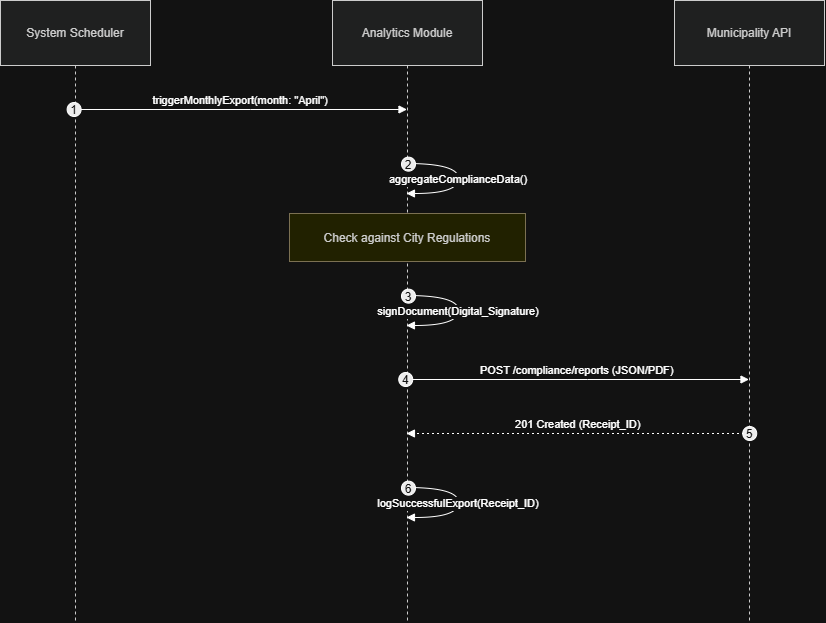

The diagram above was exported from draw.io. Its source (the exported page's mxGraphModel, read from the mxfile embedded in the PNG):
<mxGraphModel dx="1572" dy="868" grid="1" gridSize="10" guides="1" tooltips="1" connect="1" arrows="1" fold="1" page="1" pageScale="1" pageWidth="827" pageHeight="1169" math="0" shadow="0">
  <root>
    <mxCell id="0" />
    <mxCell id="1" parent="0" />
    <mxCell id="t8ySfzMDRd5usu0QijsU-67" parent="1" style="shape=umlLifeline;perimeter=lifelinePerimeter;whiteSpace=wrap;container=1;dropTarget=0;collapsible=0;recursiveResize=0;outlineConnect=0;portConstraint=eastwest;newEdgeStyle={&quot;edgeStyle&quot;:&quot;elbowEdgeStyle&quot;,&quot;elbow&quot;:&quot;vertical&quot;,&quot;curved&quot;:0,&quot;rounded&quot;:0};size=65;fillColor=light-dark(#eeeeee,#1f2020);strokeColor=light-dark(#999999,#cccccc);fontColor=light-dark(#333333,#cccccc);" value="System Scheduler" vertex="1">
      <mxGeometry height="622" width="150" x="20" y="20" as="geometry" />
    </mxCell>
    <mxCell id="t8ySfzMDRd5usu0QijsU-68" parent="1" style="shape=umlLifeline;perimeter=lifelinePerimeter;whiteSpace=wrap;container=1;dropTarget=0;collapsible=0;recursiveResize=0;outlineConnect=0;portConstraint=eastwest;newEdgeStyle={&quot;edgeStyle&quot;:&quot;elbowEdgeStyle&quot;,&quot;elbow&quot;:&quot;vertical&quot;,&quot;curved&quot;:0,&quot;rounded&quot;:0};size=65;fillColor=light-dark(#eeeeee,#1f2020);strokeColor=light-dark(#999999,#cccccc);fontColor=light-dark(#333333,#cccccc);" value="Analytics Module" vertex="1">
      <mxGeometry height="622" width="150" x="352" y="20" as="geometry" />
    </mxCell>
    <mxCell id="t8ySfzMDRd5usu0QijsU-69" parent="1" style="shape=umlLifeline;perimeter=lifelinePerimeter;whiteSpace=wrap;container=1;dropTarget=0;collapsible=0;recursiveResize=0;outlineConnect=0;portConstraint=eastwest;newEdgeStyle={&quot;edgeStyle&quot;:&quot;elbowEdgeStyle&quot;,&quot;elbow&quot;:&quot;vertical&quot;,&quot;curved&quot;:0,&quot;rounded&quot;:0};size=65;fillColor=light-dark(#eeeeee,#1f2020);strokeColor=light-dark(#999999,#cccccc);fontColor=light-dark(#333333,#cccccc);" value="Municipality API" vertex="1">
      <mxGeometry height="622" width="150" x="694" y="20" as="geometry" />
    </mxCell>
    <mxCell id="t8ySfzMDRd5usu0QijsU-70" edge="1" parent="1" source="t8ySfzMDRd5usu0QijsU-67" style="verticalAlign=bottom;edgeStyle=elbowEdgeStyle;elbow=vertical;curved=0;rounded=0;endArrow=block;" target="t8ySfzMDRd5usu0QijsU-68" value="triggerMonthlyExport(month: &quot;April&quot;)">
      <mxGeometry relative="1" as="geometry">
        <Array as="points">
          <mxPoint x="270" y="129" />
        </Array>
      </mxGeometry>
    </mxCell>
    <mxCell id="t8ySfzMDRd5usu0QijsU-71" parent="t8ySfzMDRd5usu0QijsU-70" style="ellipse;aspect=fixed;fillColor=#000000;align=center;fontColor=#FFFFFF;" value="1" vertex="1">
      <mxGeometry height="14" relative="1" width="14" as="geometry">
        <mxPoint x="-173.5" y="-7" as="offset" />
      </mxGeometry>
    </mxCell>
    <mxCell id="t8ySfzMDRd5usu0QijsU-72" edge="1" parent="1" source="t8ySfzMDRd5usu0QijsU-68" style="curved=1;endArrow=block;rounded=0;" target="t8ySfzMDRd5usu0QijsU-68" value="aggregateComplianceData()">
      <mxGeometry relative="1" as="geometry">
        <Array as="points">
          <mxPoint x="478" y="183" />
          <mxPoint x="478" y="213" />
        </Array>
      </mxGeometry>
    </mxCell>
    <mxCell id="t8ySfzMDRd5usu0QijsU-73" parent="t8ySfzMDRd5usu0QijsU-72" style="ellipse;aspect=fixed;fillColor=#000000;align=center;fontColor=#FFFFFF;" value="2" vertex="1">
      <mxGeometry height="14" relative="1" width="14" as="geometry">
        <mxPoint x="-57" y="-22" as="offset" />
      </mxGeometry>
    </mxCell>
    <mxCell id="t8ySfzMDRd5usu0QijsU-74" edge="1" parent="1" source="t8ySfzMDRd5usu0QijsU-68" style="curved=1;endArrow=block;rounded=0;" target="t8ySfzMDRd5usu0QijsU-68" value="signDocument(Digital_Signature)">
      <mxGeometry relative="1" as="geometry">
        <Array as="points">
          <mxPoint x="478" y="315" />
          <mxPoint x="478" y="345" />
        </Array>
      </mxGeometry>
    </mxCell>
    <mxCell id="t8ySfzMDRd5usu0QijsU-75" parent="t8ySfzMDRd5usu0QijsU-74" style="ellipse;aspect=fixed;fillColor=#000000;align=center;fontColor=#FFFFFF;" value="3" vertex="1">
      <mxGeometry height="14" relative="1" width="14" as="geometry">
        <mxPoint x="-57" y="-22" as="offset" />
      </mxGeometry>
    </mxCell>
    <mxCell id="t8ySfzMDRd5usu0QijsU-76" edge="1" parent="1" source="t8ySfzMDRd5usu0QijsU-68" style="verticalAlign=bottom;edgeStyle=elbowEdgeStyle;elbow=vertical;curved=0;rounded=0;endArrow=block;" target="t8ySfzMDRd5usu0QijsU-69" value="POST /compliance/reports (JSON/PDF)">
      <mxGeometry relative="1" as="geometry">
        <Array as="points">
          <mxPoint x="607" y="399" />
        </Array>
      </mxGeometry>
    </mxCell>
    <mxCell id="t8ySfzMDRd5usu0QijsU-77" parent="t8ySfzMDRd5usu0QijsU-76" style="ellipse;aspect=fixed;fillColor=#000000;align=center;fontColor=#FFFFFF;" value="4" vertex="1">
      <mxGeometry height="14" relative="1" width="14" as="geometry">
        <mxPoint x="-178.5" y="-7" as="offset" />
      </mxGeometry>
    </mxCell>
    <mxCell id="t8ySfzMDRd5usu0QijsU-78" edge="1" parent="1" source="t8ySfzMDRd5usu0QijsU-69" style="verticalAlign=bottom;edgeStyle=elbowEdgeStyle;elbow=vertical;curved=0;rounded=0;dashed=1;dashPattern=2 3;endArrow=block;" target="t8ySfzMDRd5usu0QijsU-68" value="201 Created (Receipt_ID)">
      <mxGeometry relative="1" as="geometry">
        <Array as="points">
          <mxPoint x="610" y="453" />
        </Array>
      </mxGeometry>
    </mxCell>
    <mxCell id="t8ySfzMDRd5usu0QijsU-79" parent="t8ySfzMDRd5usu0QijsU-78" style="ellipse;aspect=fixed;fillColor=#000000;align=center;fontColor=#FFFFFF;" value="5" vertex="1">
      <mxGeometry height="14" relative="1" width="14" as="geometry">
        <mxPoint x="164.5" y="-7" as="offset" />
      </mxGeometry>
    </mxCell>
    <mxCell id="t8ySfzMDRd5usu0QijsU-80" edge="1" parent="1" source="t8ySfzMDRd5usu0QijsU-68" style="curved=1;endArrow=block;rounded=0;" target="t8ySfzMDRd5usu0QijsU-68" value="logSuccessfulExport(Receipt_ID)">
      <mxGeometry relative="1" as="geometry">
        <Array as="points">
          <mxPoint x="478" y="507" />
          <mxPoint x="478" y="537" />
        </Array>
      </mxGeometry>
    </mxCell>
    <mxCell id="t8ySfzMDRd5usu0QijsU-81" parent="t8ySfzMDRd5usu0QijsU-80" style="ellipse;aspect=fixed;fillColor=#000000;align=center;fontColor=#FFFFFF;" value="6" vertex="1">
      <mxGeometry height="14" relative="1" width="14" as="geometry">
        <mxPoint x="-57" y="-22" as="offset" />
      </mxGeometry>
    </mxCell>
    <mxCell id="t8ySfzMDRd5usu0QijsU-82" parent="1" style="fillColor=#ffff88;strokeColor=#9E916F;fontColor=light-dark(#333333,#cccccc);" value="Check against City Regulations" vertex="1">
      <mxGeometry height="48" width="236" x="309" y="233" as="geometry" />
    </mxCell>
  </root>
</mxGraphModel>